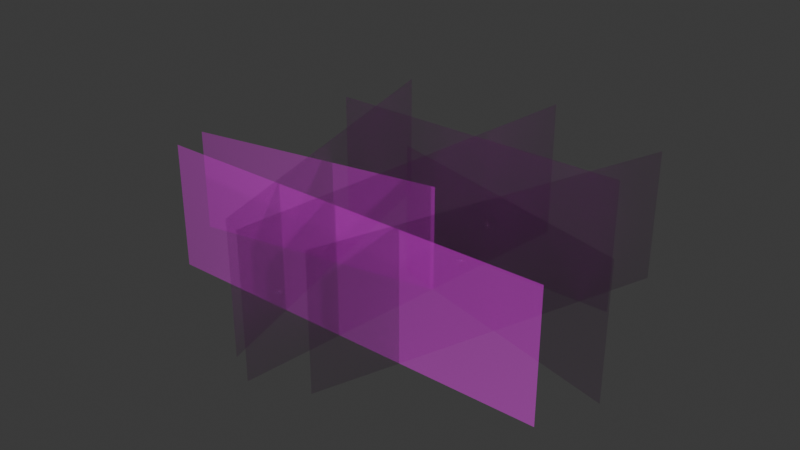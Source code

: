 # Source: SM_Env_Grass_Med_Clump_02.blend  (saved by Blender 4.5.88; exported with 4.5.12 LTS)
import bpy
from mathutils import Matrix  # noqa: F401  (used for matrix-valued properties, if any)

bpy.ops.wm.read_factory_settings(use_empty=True)
scene = bpy.context.scene
scene.name = 'Scene'

# ---- collections
col_sm_env_grass_med_clump_02 = bpy.data.collections.new('SM_Env_Grass_Med_Clump_02'); scene.collection.children.link(col_sm_env_grass_med_clump_02)

# ---- images (referenced by path relative to the original .blend; pixels are not part of the script)
import os
ASSET_DIR = os.environ.get("B2B_ASSET_DIR", "")  # directory of the original .blend (textures are referenced by path, not embedded)
HERE = os.path.dirname(os.path.abspath(__file__))  # packed textures are extracted next to this script under _unpacked/

def load_image(name, relpath, width, height, colorspace="sRGB"):
    """Load a texture the original file referenced (path relative to the .blend, or extracted next to this script)."""
    p = next((c for c in (os.path.join(HERE, relpath), os.path.join(ASSET_DIR, relpath)) if relpath and os.path.exists(c)), "")
    if p:
        img = bpy.data.images.load(p, check_existing=True)
        img.name = name
    else:  # same state as the original file: an image datablock whose file is absent (Cycles renders it pink)
        img = bpy.data.images.new(name, width, height)
        img.source = "FILE"
        img.filepath = "//" + (relpath or name)
    img.colorspace_settings.name = colorspace
    return img
img_file3527 = load_image('file3527', 'Grass_01.tga', 1024, 1024, 'sRGB')
img_file3527_001 = load_image('file3527.001', 'Grass_01.tga', 1024, 1024, 'Non-Color')

# ---- materials (node trees are filled in below, after node groups)
mat_grassshd4 = bpy.data.materials.new('grassSHD4')
mat_grassshd4.use_transparency_overlap = False
mat_grassshd4.show_transparent_back = False
mat_grassshd4.diffuse_color = (1.0, 1.0, 1.0, 1.0)
mat_grassshd4.roughness = 0.5528

# ---- material node trees
mat_grassshd4.use_nodes = True; mat_grassshd4.node_tree.nodes.clear()
_N = mat_grassshd4.node_tree.nodes; _L = mat_grassshd4.node_tree.links
n0 = _N.new('ShaderNodeBsdfPrincipled'); n0.name = 'Principled BSDF'; n0.location = (-200, 100)
n0.inputs[2].default_value = 0.5528
n0.inputs[27].default_value = (0.0, 0.0, 0.0, 1.0)
n0.inputs[28].default_value = 1.0
n1 = _N.new('ShaderNodeOutputMaterial'); n1.name = 'Material Output'; n1.location = (200, 100)
n2 = _N.new('ShaderNodeNormalMap'); n2.name = 'Normal Map'; n2.location = (-600, -600)
n2.label = 'Normal/Map'
n3 = _N.new('ShaderNodeTexImage'); n3.name = 'Image Texture'; n3.location = (-600, 300)
n3.image = img_file3527
n4 = _N.new('ShaderNodeTexImage'); n4.name = 'Image Texture.001'; n4.location = (-600, -300)
n4.image = img_file3527_001
_L.new(n0.outputs[0], n1.inputs[0])
_L.new(n2.outputs[0], n0.inputs[5])
_L.new(n3.outputs[0], n0.inputs[0])
_L.new(n4.outputs[0], n0.inputs[4])
n1.is_active_output = True

# ---- world
world_world = bpy.data.worlds.new('World'); scene.world = world_world
world_world.use_nodes = True; world_world.node_tree.nodes.clear()
_N = world_world.node_tree.nodes; _L = world_world.node_tree.links
n0 = _N.new('ShaderNodeOutputWorld'); n0.name = 'World Output'; n0.location = (200, 100)
n1 = _N.new('ShaderNodeBackground'); n1.name = 'Background'; n1.location = (-200, 100)
n1.inputs[0].default_value = (0.05088, 0.05088, 0.05088, 1.0)
_L.new(n1.outputs[0], n0.inputs[0])
n0.is_active_output = True
world_world.color = (0.05088, 0.05088, 0.05088)
world_world.sun_shadow_jitter_overblur = 0.0

# ---- meshes
me_mesh = bpy.data.meshes.new('Mesh')
me_mesh.from_pydata([(-59.97, -2.687, -30.08), (59.97, -2.687, -30.08), (5.212, -2.174, -2.88), (-93.19, -2.174, 14.92), (-11.35, -2.687, -8.1), (85.32, -2.687, 17.5), (-5.263, -2.864, 77.32), (11.05, -2.864, -67.92), (59.15, -2.687, -60.19), (14.83, -2.687, 69.59), (-53.31, -2.687, -61.95), (-17.66, -2.687, 70.49), (-76.53, -2.589, 39.85), (76.53, -2.589, 39.85), (-93.19, 38.28, 14.92), (5.212, 38.28, -2.88), (-76.53, 45.58, 39.85), (76.53, 45.58, 39.85), (-53.31, 47.31, -61.95), (-17.66, 47.31, 70.49), (11.05, 50.42, -67.92), (-5.263, 50.42, 77.32), (59.15, 47.31, -60.19), (14.83, 47.31, 69.59), (59.97, 47.31, -30.08), (-59.97, 47.31, -30.08), (85.32, 47.31, 17.5), (-11.35, 47.31, -8.1)], [], [(2, 15, 14, 3), (12, 13, 17, 16), (10, 11, 19, 18), (6, 21, 20, 7), (8, 9, 23, 22), (0, 25, 24, 1), (4, 27, 26, 5)])
me_mesh.polygons.foreach_set('use_smooth', [True] * 7)
_k = set([(0, 1), (0, 25), (1, 24), (2, 3), (2, 15), (3, 14), (4, 5), (4, 27), (5, 26), (6, 7), (6, 21), (7, 20), (8, 9), (8, 22), (9, 23), (10, 11), (10, 18), (11, 19), (12, 13), (12, 16), (13, 17), (14, 15), (16, 17), (18, 19), (20, 21), (22, 23), (24, 25), (26, 27)])
me_mesh.attributes.new('sharp_edge', 'BOOLEAN', 'EDGE').data.foreach_set('value', [ (min(e.vertices), max(e.vertices)) in _k for e in me_mesh.edges])
_uv = me_mesh.uv_layers.new(name='map1')
_uv.uv.foreach_set('vector', [0.01238, 0.01238, 0.01238, 0.5, 0.9876, 0.5, 0.9876, 0.01238, 0.01238, 0.01238, 0.9876, 0.01238, 0.9876, 0.5, 0.01238, 0.5, 0.01238, 0.01238, 0.9876, 0.01238, 0.9876, 0.5, 0.01238, 0.5, 0.01238, 0.01238, 0.01238, 0.5, 0.9876, 0.5, 0.9876, 0.01238, 0.01238, 0.01238, 0.9876, 0.01238, 0.9876, 0.5, 0.01238, 0.5, 0.01238, 0.01238, 0.01238, 0.5, 0.9876, 0.5, 0.9876, 0.01238, 0.01238, 0.01238, 0.01238, 0.5, 0.9876, 0.5, 0.9876, 0.01238])
_ca = me_mesh.color_attributes.new('red', 'BYTE_COLOR', 'CORNER')
_ca.data.foreach_set('color', [0.0006071, 0.0, 1.0, 1.0, 0.05127, 1.0, 1.0, 1.0, 0.05127, 1.0, 1.0, 1.0, 0.0006071, 0.0, 1.0, 1.0, 0.0006071, 0.0, 1.0, 1.0, 0.0006071, 0.0, 1.0, 1.0, 0.05127, 1.0, 1.0, 1.0, 0.05127, 1.0, 1.0, 1.0, 0.0006071, 0.0, 1.0, 1.0, 0.0006071, 0.0, 1.0, 1.0, 0.05127, 1.0, 1.0, 1.0, 0.05127, 1.0, 1.0, 1.0, 0.0006071, 0.0, 1.0, 1.0, 0.05127, 1.0, 1.0, 1.0, 0.05127, 1.0, 1.0, 1.0, 0.0006071, 0.0, 1.0, 1.0, 0.0006071, 0.0, 1.0, 1.0, 0.0006071, 0.0, 1.0, 1.0, 0.05127, 1.0, 1.0, 1.0, 0.05127, 1.0, 1.0, 1.0, 0.0006071, 0.0, 1.0, 1.0, 0.05127, 1.0, 1.0, 1.0, 0.05127, 1.0, 1.0, 1.0, 0.0006071, 0.0, 1.0, 1.0, 0.0006071, 0.0, 1.0, 1.0, 0.05127, 1.0, 1.0, 1.0, 0.05127, 1.0, 1.0, 1.0, 0.0006071, 0.0, 1.0, 1.0])
me_mesh.materials.append(mat_grassshd4)
me_mesh.update()
me_mesh.normals_split_custom_set([tuple(v) for v in zip(*[iter([0.02225, 0.9997, -0.01192, 0.01924, 0.9998, -0.0105, -0.3435, 0.9375, 0.05616, -0.4721, 0.8783, 0.07563, -0.3522, 0.9173, 0.1857, 0.3548, 0.9174, 0.1805, 0.252, 0.9592, 0.1285, -0.2501, 0.9592, 0.132, -0.2506, 0.9284, -0.2743, -0.06175, 0.9582, 0.2792, -0.05095, 0.9756, 0.2135, -0.1726, 0.9653, -0.1957, -0.02549, 0.9518, 0.3055, -0.01685, 0.9725, 0.2325, 0.03201, 0.9787, -0.2025, 0.04193, 0.9626, -0.2677, 0.2697, 0.9218, -0.2785, 0.05586, 0.9599, 0.2746, 0.0444, 0.9767, 0.2102, 0.1904, 0.9621, -0.1952, -0.2116, 0.9716, -0.106, -0.1806, 0.9794, -0.08986, 0.1798, 0.9795, -0.09124, 0.2113, 0.9716, -0.1067, -0.0402, 0.9988, -0.02731, -0.03663, 0.999, -0.02547, 0.2787, 0.9589, 0.05387, 0.3957, 0.9154, 0.07415])] * 3)])

# ---- objects
ob_sm_env_grass_med_clump_02_lod0 = bpy.data.objects.new('SM_Env_Grass_Med_Clump_02_LOD0', me_mesh)

# ---- transforms, parenting, visibility, modifiers, constraints
ob_sm_env_grass_med_clump_02_lod0.location = (0.0, 0.0, 0.0)
ob_sm_env_grass_med_clump_02_lod0.rotation_euler = (1.571, -0.0, 0.0)
ob_sm_env_grass_med_clump_02_lod0.scale = (0.01, 0.01, 0.01)
ob_sm_env_grass_med_clump_02_lod0.color = (0.8, 0.8, 0.8, 1.0)

# ---- collection membership
col_sm_env_grass_med_clump_02.objects.link(ob_sm_env_grass_med_clump_02_lod0)

# ---- scene / render settings (as saved in the file)
scene.frame_start = 1; scene.frame_end = 250; scene.frame_set(1)
scene.render.engine = 'BLENDER_EEVEE_NEXT'
bpy.context.view_layer.update()

# ---- added for rendering (the .blend has no active camera and no usable light): camera, sun
cam_auto = bpy.data.cameras.new('AutoCamera')
cam_auto.lens = 50.0
cam_auto.sensor_width = 36.0
cam_auto.clip_end = 1000.0
ob_auto_camera = bpy.data.objects.new('AutoCamera', cam_auto)
scene.collection.objects.link(ob_auto_camera)
ob_auto_camera.location = (2.14627, -2.66975, 1.98629)
ob_auto_camera.rotation_euler = (1.09748, -7.21219e-08, 0.694738)
scene.camera = ob_auto_camera
light_auto_sun = bpy.data.lights.new('AutoSun', 'SUN')
light_auto_sun.energy = 3.0
light_auto_sun.angle = 0.0523599
ob_auto_sun = bpy.data.objects.new('AutoSun', light_auto_sun)
scene.collection.objects.link(ob_auto_sun)
ob_auto_sun.rotation_euler = (0.872665, 0.174533, 0.523599)
bpy.context.view_layer.update()
